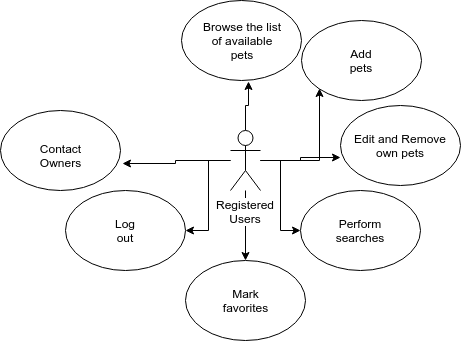

The diagram above was exported from draw.io. Its source (the exported page's mxGraphModel, read from the mxfile embedded in the PNG):
<mxGraphModel dx="1038" dy="540" grid="1" gridSize="10" guides="1" tooltips="1" connect="1" arrows="1" fold="1" page="1" pageScale="1" pageWidth="850" pageHeight="1100" math="0" shadow="0">
  <root>
    <mxCell id="0" />
    <mxCell id="1" parent="0" />
    <mxCell id="EUKe1KH3KALUhv9lF0FJ-10" style="edgeStyle=orthogonalEdgeStyle;rounded=0;orthogonalLoop=1;jettySize=auto;html=1;" edge="1" parent="1" source="EUKe1KH3KALUhv9lF0FJ-1" target="EUKe1KH3KALUhv9lF0FJ-5">
      <mxGeometry relative="1" as="geometry" />
    </mxCell>
    <mxCell id="EUKe1KH3KALUhv9lF0FJ-11" style="edgeStyle=orthogonalEdgeStyle;rounded=0;orthogonalLoop=1;jettySize=auto;html=1;" edge="1" parent="1" source="EUKe1KH3KALUhv9lF0FJ-1" target="EUKe1KH3KALUhv9lF0FJ-6">
      <mxGeometry relative="1" as="geometry" />
    </mxCell>
    <mxCell id="EUKe1KH3KALUhv9lF0FJ-14" style="edgeStyle=orthogonalEdgeStyle;rounded=0;orthogonalLoop=1;jettySize=auto;html=1;entryX=0.562;entryY=1.013;entryDx=0;entryDy=0;entryPerimeter=0;" edge="1" parent="1" source="EUKe1KH3KALUhv9lF0FJ-1" target="EUKe1KH3KALUhv9lF0FJ-4">
      <mxGeometry relative="1" as="geometry" />
    </mxCell>
    <mxCell id="EUKe1KH3KALUhv9lF0FJ-23" style="edgeStyle=orthogonalEdgeStyle;rounded=0;orthogonalLoop=1;jettySize=auto;html=1;entryX=0.003;entryY=0.65;entryDx=0;entryDy=0;entryPerimeter=0;" edge="1" parent="1" source="EUKe1KH3KALUhv9lF0FJ-1" target="EUKe1KH3KALUhv9lF0FJ-16">
      <mxGeometry relative="1" as="geometry" />
    </mxCell>
    <mxCell id="EUKe1KH3KALUhv9lF0FJ-24" style="edgeStyle=orthogonalEdgeStyle;rounded=0;orthogonalLoop=1;jettySize=auto;html=1;entryX=0;entryY=1;entryDx=0;entryDy=0;" edge="1" parent="1" source="EUKe1KH3KALUhv9lF0FJ-1" target="EUKe1KH3KALUhv9lF0FJ-15">
      <mxGeometry relative="1" as="geometry" />
    </mxCell>
    <mxCell id="EUKe1KH3KALUhv9lF0FJ-26" style="edgeStyle=orthogonalEdgeStyle;rounded=0;orthogonalLoop=1;jettySize=auto;html=1;entryX=1.017;entryY=0.658;entryDx=0;entryDy=0;entryPerimeter=0;" edge="1" parent="1" source="EUKe1KH3KALUhv9lF0FJ-1" target="EUKe1KH3KALUhv9lF0FJ-18">
      <mxGeometry relative="1" as="geometry" />
    </mxCell>
    <mxCell id="EUKe1KH3KALUhv9lF0FJ-27" style="edgeStyle=orthogonalEdgeStyle;rounded=0;orthogonalLoop=1;jettySize=auto;html=1;entryX=0.5;entryY=0;entryDx=0;entryDy=0;" edge="1" parent="1" source="EUKe1KH3KALUhv9lF0FJ-1" target="EUKe1KH3KALUhv9lF0FJ-19">
      <mxGeometry relative="1" as="geometry" />
    </mxCell>
    <mxCell id="EUKe1KH3KALUhv9lF0FJ-1" value="Registered&lt;br&gt;Users" style="shape=umlActor;verticalLabelPosition=bottom;labelBackgroundColor=#ffffff;verticalAlign=top;html=1;outlineConnect=0;" vertex="1" parent="1">
      <mxGeometry x="330" y="220" width="30" height="60" as="geometry" />
    </mxCell>
    <mxCell id="EUKe1KH3KALUhv9lF0FJ-4" value="" style="ellipse;whiteSpace=wrap;html=1;" vertex="1" parent="1">
      <mxGeometry x="281" y="90" width="120" height="80" as="geometry" />
    </mxCell>
    <mxCell id="EUKe1KH3KALUhv9lF0FJ-5" value="" style="ellipse;whiteSpace=wrap;html=1;" vertex="1" parent="1">
      <mxGeometry x="400" y="280" width="120" height="80" as="geometry" />
    </mxCell>
    <mxCell id="EUKe1KH3KALUhv9lF0FJ-6" value="" style="ellipse;whiteSpace=wrap;html=1;" vertex="1" parent="1">
      <mxGeometry x="165" y="280" width="120" height="80" as="geometry" />
    </mxCell>
    <mxCell id="EUKe1KH3KALUhv9lF0FJ-7" value="Browse the list of available pets" style="text;html=1;strokeColor=none;fillColor=none;align=center;verticalAlign=middle;whiteSpace=wrap;rounded=0;" vertex="1" parent="1">
      <mxGeometry x="302" y="120" width="80" height="20" as="geometry" />
    </mxCell>
    <mxCell id="EUKe1KH3KALUhv9lF0FJ-8" value="Perform searches" style="text;html=1;strokeColor=none;fillColor=none;align=center;verticalAlign=middle;whiteSpace=wrap;rounded=0;" vertex="1" parent="1">
      <mxGeometry x="420" y="300" width="80" height="40" as="geometry" />
    </mxCell>
    <mxCell id="EUKe1KH3KALUhv9lF0FJ-15" value="" style="ellipse;whiteSpace=wrap;html=1;" vertex="1" parent="1">
      <mxGeometry x="401" y="110" width="120" height="80" as="geometry" />
    </mxCell>
    <mxCell id="EUKe1KH3KALUhv9lF0FJ-16" value="" style="ellipse;whiteSpace=wrap;html=1;" vertex="1" parent="1">
      <mxGeometry x="440" y="195" width="120" height="80" as="geometry" />
    </mxCell>
    <mxCell id="EUKe1KH3KALUhv9lF0FJ-18" value="" style="ellipse;whiteSpace=wrap;html=1;" vertex="1" parent="1">
      <mxGeometry x="100" y="200" width="120" height="80" as="geometry" />
    </mxCell>
    <mxCell id="EUKe1KH3KALUhv9lF0FJ-19" value="" style="ellipse;whiteSpace=wrap;html=1;" vertex="1" parent="1">
      <mxGeometry x="285" y="350" width="120" height="80" as="geometry" />
    </mxCell>
    <mxCell id="EUKe1KH3KALUhv9lF0FJ-20" value="Add pets" style="text;html=1;strokeColor=none;fillColor=none;align=center;verticalAlign=middle;whiteSpace=wrap;rounded=0;" vertex="1" parent="1">
      <mxGeometry x="441" y="140" width="40" height="20" as="geometry" />
    </mxCell>
    <mxCell id="EUKe1KH3KALUhv9lF0FJ-21" value="Edit and Remove own pets" style="text;html=1;strokeColor=none;fillColor=none;align=center;verticalAlign=middle;whiteSpace=wrap;rounded=0;" vertex="1" parent="1">
      <mxGeometry x="450" y="205" width="100" height="60" as="geometry" />
    </mxCell>
    <mxCell id="EUKe1KH3KALUhv9lF0FJ-22" value="Mark favorites" style="text;html=1;strokeColor=none;fillColor=none;align=center;verticalAlign=middle;whiteSpace=wrap;rounded=0;" vertex="1" parent="1">
      <mxGeometry x="325" y="380" width="40" height="20" as="geometry" />
    </mxCell>
    <mxCell id="EUKe1KH3KALUhv9lF0FJ-28" value="Log out" style="text;html=1;strokeColor=none;fillColor=none;align=center;verticalAlign=middle;whiteSpace=wrap;rounded=0;" vertex="1" parent="1">
      <mxGeometry x="205" y="310" width="40" height="20" as="geometry" />
    </mxCell>
    <mxCell id="EUKe1KH3KALUhv9lF0FJ-29" value="Contact Owners" style="text;html=1;strokeColor=none;fillColor=none;align=center;verticalAlign=middle;whiteSpace=wrap;rounded=0;" vertex="1" parent="1">
      <mxGeometry x="140" y="235" width="40" height="20" as="geometry" />
    </mxCell>
  </root>
</mxGraphModel>